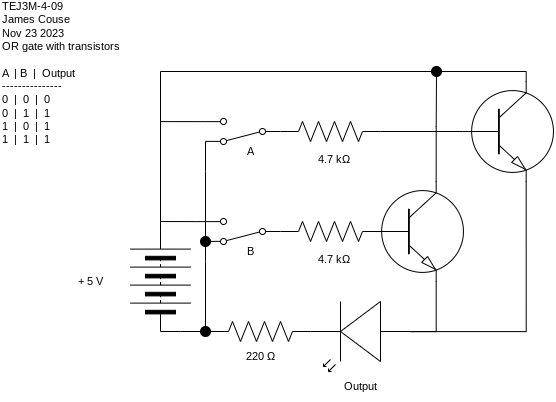

The diagram above was exported from draw.io. Its source (the exported page's mxGraphModel, read from the mxfile embedded in the PNG):
<mxGraphModel dx="911" dy="527" grid="1" gridSize="10" guides="1" tooltips="1" connect="1" arrows="1" fold="1" page="1" pageScale="1" pageWidth="827" pageHeight="1169" math="0" shadow="0">
  <root>
    <mxCell id="0" />
    <mxCell id="1" parent="0" />
    <mxCell id="17" style="edgeStyle=orthogonalEdgeStyle;shape=connector;rounded=0;html=1;exitX=0;exitY=0.5;exitDx=0;exitDy=0;entryX=0;entryY=0.5;entryDx=0;entryDy=0;labelBackgroundColor=default;strokeColor=default;fontFamily=Helvetica;fontSize=11;fontColor=default;endArrow=none;endFill=0;" parent="1" source="2" target="16" edge="1">
      <mxGeometry relative="1" as="geometry">
        <Array as="points">
          <mxPoint x="260" y="460" />
          <mxPoint x="260" y="460" />
        </Array>
      </mxGeometry>
    </mxCell>
    <mxCell id="2" value="" style="pointerEvents=1;verticalLabelPosition=bottom;shadow=0;dashed=0;align=center;html=1;verticalAlign=top;shape=mxgraph.electrical.miscellaneous.batteryStack;rotation=-90;" parent="1" vertex="1">
      <mxGeometry x="190" y="380" width="100" height="60" as="geometry" />
    </mxCell>
    <mxCell id="4" value="" style="verticalLabelPosition=bottom;shadow=0;dashed=0;align=center;html=1;verticalAlign=top;shape=mxgraph.electrical.opto_electronics.led_2;pointerEvents=1;rotation=-180;" parent="1" vertex="1">
      <mxGeometry x="390" y="430" width="100" height="70" as="geometry" />
    </mxCell>
    <mxCell id="10" value="+ 5 V" style="text;strokeColor=none;align=center;fillColor=none;html=1;verticalAlign=middle;whiteSpace=wrap;rounded=0;fontFamily=Helvetica;fontSize=11;fontColor=default;" parent="1" vertex="1">
      <mxGeometry x="140" y="395" width="60" height="30" as="geometry" />
    </mxCell>
    <mxCell id="11" value="TEJ3M-4-09&lt;br&gt;James Couse&lt;br&gt;Nov 23 2023&lt;br&gt;OR gate with transistors" style="text;strokeColor=none;align=left;fillColor=none;html=1;verticalAlign=middle;whiteSpace=wrap;rounded=0;fontFamily=Helvetica;fontSize=11;fontColor=default;" parent="1" vertex="1">
      <mxGeometry x="80" y="140" width="130" height="30" as="geometry" />
    </mxCell>
    <mxCell id="15" style="html=1;exitX=1;exitY=0.88;exitDx=0;exitDy=0;entryX=1;entryY=0.5;entryDx=0;entryDy=0;edgeStyle=orthogonalEdgeStyle;rounded=0;endArrow=none;endFill=0;" parent="1" source="13" target="2" edge="1">
      <mxGeometry relative="1" as="geometry" />
    </mxCell>
    <mxCell id="18" style="edgeStyle=orthogonalEdgeStyle;shape=connector;rounded=0;html=1;exitX=1;exitY=0.12;exitDx=0;exitDy=0;entryX=0.5;entryY=0;entryDx=0;entryDy=0;labelBackgroundColor=default;strokeColor=default;fontFamily=Helvetica;fontSize=11;fontColor=default;endArrow=none;endFill=0;" parent="1" source="13" target="16" edge="1">
      <mxGeometry relative="1" as="geometry">
        <Array as="points">
          <mxPoint x="285" y="390" />
          <mxPoint x="285" y="390" />
        </Array>
      </mxGeometry>
    </mxCell>
    <mxCell id="13" value="" style="shape=mxgraph.electrical.electro-mechanical.twoWaySwitch;aspect=fixed;elSwitchState=2;rotation=-180;" parent="1" vertex="1">
      <mxGeometry x="285" y="347" width="75" height="26" as="geometry" />
    </mxCell>
    <mxCell id="16" value="" style="ellipse;whiteSpace=wrap;html=1;aspect=fixed;fontFamily=Helvetica;fontSize=11;fontColor=default;strokeColor=#000000;fillColor=#000000;" parent="1" vertex="1">
      <mxGeometry x="280" y="455" width="10" height="10" as="geometry" />
    </mxCell>
    <mxCell id="20" value="&lt;div&gt;A&amp;nbsp; | B&amp;nbsp; |&amp;nbsp; Output&lt;/div&gt;&lt;div&gt;---------------&lt;/div&gt;&lt;div&gt;0&amp;nbsp; |&amp;nbsp; 0&amp;nbsp; |&amp;nbsp; 0&lt;/div&gt;&lt;div&gt;0&amp;nbsp; |&amp;nbsp; 1&amp;nbsp; |&amp;nbsp; 1&lt;/div&gt;&lt;div&gt;1&amp;nbsp; |&amp;nbsp; 0&amp;nbsp; |&amp;nbsp; 1&lt;/div&gt;&lt;div&gt;1&amp;nbsp; |&amp;nbsp; 1&amp;nbsp; |&amp;nbsp; 1&lt;/div&gt;" style="text;strokeColor=none;align=left;fillColor=none;html=1;verticalAlign=middle;whiteSpace=wrap;rounded=0;fontFamily=Helvetica;fontSize=11;fontColor=default;" parent="1" vertex="1">
      <mxGeometry x="80" y="220" width="80" height="30" as="geometry" />
    </mxCell>
    <mxCell id="21" value="B" style="text;strokeColor=none;align=center;fillColor=none;html=1;verticalAlign=middle;whiteSpace=wrap;rounded=0;fontFamily=Helvetica;fontSize=11;fontColor=default;" parent="1" vertex="1">
      <mxGeometry x="300" y="365" width="60" height="30" as="geometry" />
    </mxCell>
    <mxCell id="22" value="Output" style="text;strokeColor=none;align=center;fillColor=none;html=1;verticalAlign=middle;whiteSpace=wrap;rounded=0;fontFamily=Helvetica;fontSize=11;fontColor=default;" parent="1" vertex="1">
      <mxGeometry x="410" y="500" width="60" height="30" as="geometry" />
    </mxCell>
    <mxCell id="26" value="" style="pointerEvents=1;verticalLabelPosition=bottom;shadow=0;dashed=0;align=center;html=1;verticalAlign=top;shape=mxgraph.electrical.resistors.resistor_2;rotation=-180;" parent="1" vertex="1">
      <mxGeometry x="360" y="350" width="100" height="20" as="geometry" />
    </mxCell>
    <mxCell id="30" value="220 Ω" style="text;strokeColor=none;align=center;fillColor=none;html=1;verticalAlign=middle;whiteSpace=wrap;rounded=0;fontFamily=Helvetica;fontSize=11;fontColor=default;" parent="1" vertex="1">
      <mxGeometry x="310" y="470" width="60" height="30" as="geometry" />
    </mxCell>
    <mxCell id="47" style="edgeStyle=orthogonalEdgeStyle;shape=connector;rounded=0;html=1;exitX=0.7;exitY=1;exitDx=0;exitDy=0;exitPerimeter=0;entryX=0;entryY=0.57;entryDx=0;entryDy=0;entryPerimeter=0;labelBackgroundColor=default;strokeColor=default;fontFamily=Helvetica;fontSize=11;fontColor=default;endArrow=none;endFill=0;" parent="1" source="35" target="4" edge="1">
      <mxGeometry relative="1" as="geometry" />
    </mxCell>
    <mxCell id="54" style="edgeStyle=orthogonalEdgeStyle;shape=connector;rounded=0;html=1;exitX=0.7;exitY=0;exitDx=0;exitDy=0;exitPerimeter=0;labelBackgroundColor=default;strokeColor=default;fontFamily=Helvetica;fontSize=11;fontColor=default;endArrow=none;endFill=0;" parent="1" source="35" edge="1">
      <mxGeometry relative="1" as="geometry">
        <mxPoint x="516" y="200" as="targetPoint" />
      </mxGeometry>
    </mxCell>
    <mxCell id="35" value="" style="verticalLabelPosition=bottom;shadow=0;dashed=0;align=center;html=1;verticalAlign=top;shape=mxgraph.electrical.transistors.npn_transistor_1;" parent="1" vertex="1">
      <mxGeometry x="450" y="310" width="95" height="100" as="geometry" />
    </mxCell>
    <mxCell id="41" style="edgeStyle=orthogonalEdgeStyle;shape=connector;rounded=0;html=1;exitX=1;exitY=0.88;exitDx=0;exitDy=0;entryX=1;entryY=0.5;entryDx=0;entryDy=0;labelBackgroundColor=default;strokeColor=default;fontFamily=Helvetica;fontSize=11;fontColor=default;endArrow=none;endFill=0;" parent="1" source="36" target="2" edge="1">
      <mxGeometry relative="1" as="geometry" />
    </mxCell>
    <mxCell id="45" style="edgeStyle=orthogonalEdgeStyle;shape=connector;rounded=0;html=1;exitX=1;exitY=0.12;exitDx=0;exitDy=0;entryX=0.5;entryY=0;entryDx=0;entryDy=0;labelBackgroundColor=default;strokeColor=default;fontFamily=Helvetica;fontSize=11;fontColor=default;endArrow=none;endFill=0;" parent="1" source="36" target="43" edge="1">
      <mxGeometry relative="1" as="geometry">
        <Array as="points">
          <mxPoint x="285" y="300" />
          <mxPoint x="285" y="300" />
        </Array>
      </mxGeometry>
    </mxCell>
    <mxCell id="36" value="" style="shape=mxgraph.electrical.electro-mechanical.twoWaySwitch;aspect=fixed;elSwitchState=2;rotation=-180;" parent="1" vertex="1">
      <mxGeometry x="285" y="247" width="75" height="26" as="geometry" />
    </mxCell>
    <mxCell id="37" value="A" style="text;strokeColor=none;align=center;fillColor=none;html=1;verticalAlign=middle;whiteSpace=wrap;rounded=0;fontFamily=Helvetica;fontSize=11;fontColor=default;" parent="1" vertex="1">
      <mxGeometry x="300" y="265" width="60" height="30" as="geometry" />
    </mxCell>
    <mxCell id="53" style="edgeStyle=orthogonalEdgeStyle;shape=connector;rounded=0;html=1;exitX=0;exitY=0.5;exitDx=0;exitDy=0;exitPerimeter=0;labelBackgroundColor=default;strokeColor=default;fontFamily=Helvetica;fontSize=11;fontColor=default;endArrow=none;endFill=0;" parent="1" source="38" target="39" edge="1">
      <mxGeometry relative="1" as="geometry" />
    </mxCell>
    <mxCell id="38" value="" style="pointerEvents=1;verticalLabelPosition=bottom;shadow=0;dashed=0;align=center;html=1;verticalAlign=top;shape=mxgraph.electrical.resistors.resistor_2;rotation=-180;" parent="1" vertex="1">
      <mxGeometry x="360" y="250" width="100" height="20" as="geometry" />
    </mxCell>
    <mxCell id="46" style="edgeStyle=orthogonalEdgeStyle;shape=connector;rounded=0;html=1;exitX=0.7;exitY=0;exitDx=0;exitDy=0;exitPerimeter=0;entryX=1;entryY=0.5;entryDx=0;entryDy=0;labelBackgroundColor=default;strokeColor=default;fontFamily=Helvetica;fontSize=11;fontColor=default;endArrow=none;endFill=0;" parent="1" source="39" target="2" edge="1">
      <mxGeometry relative="1" as="geometry" />
    </mxCell>
    <mxCell id="57" style="edgeStyle=orthogonalEdgeStyle;shape=connector;rounded=0;html=1;exitX=0.7;exitY=1;exitDx=0;exitDy=0;exitPerimeter=0;entryX=0;entryY=0.57;entryDx=0;entryDy=0;entryPerimeter=0;labelBackgroundColor=default;strokeColor=default;fontFamily=Helvetica;fontSize=11;fontColor=default;endArrow=none;endFill=0;" parent="1" source="39" target="4" edge="1">
      <mxGeometry relative="1" as="geometry" />
    </mxCell>
    <mxCell id="39" value="" style="verticalLabelPosition=bottom;shadow=0;dashed=0;align=center;html=1;verticalAlign=top;shape=mxgraph.electrical.transistors.npn_transistor_1;" parent="1" vertex="1">
      <mxGeometry x="540" y="210" width="95" height="100" as="geometry" />
    </mxCell>
    <mxCell id="43" value="" style="ellipse;whiteSpace=wrap;html=1;aspect=fixed;fontFamily=Helvetica;fontSize=11;fontColor=default;strokeColor=#000000;fillColor=#000000;" parent="1" vertex="1">
      <mxGeometry x="280" y="365" width="10" height="10" as="geometry" />
    </mxCell>
    <mxCell id="48" value="" style="pointerEvents=1;verticalLabelPosition=bottom;shadow=0;dashed=0;align=center;html=1;verticalAlign=top;shape=mxgraph.electrical.resistors.resistor_2;rotation=-180;" parent="1" vertex="1">
      <mxGeometry x="290" y="450" width="100" height="20" as="geometry" />
    </mxCell>
    <mxCell id="50" value="4.7 kΩ" style="text;strokeColor=none;align=center;fillColor=none;html=1;verticalAlign=middle;whiteSpace=wrap;rounded=0;fontFamily=Helvetica;fontSize=11;fontColor=default;" parent="1" vertex="1">
      <mxGeometry x="384" y="373" width="60" height="30" as="geometry" />
    </mxCell>
    <mxCell id="51" value="4.7 kΩ" style="text;strokeColor=none;align=center;fillColor=none;html=1;verticalAlign=middle;whiteSpace=wrap;rounded=0;fontFamily=Helvetica;fontSize=11;fontColor=default;" parent="1" vertex="1">
      <mxGeometry x="384" y="273" width="60" height="30" as="geometry" />
    </mxCell>
    <mxCell id="55" value="" style="ellipse;whiteSpace=wrap;html=1;aspect=fixed;fontFamily=Helvetica;fontSize=11;fontColor=default;strokeColor=#000000;fillColor=#000000;" parent="1" vertex="1">
      <mxGeometry x="511" y="195" width="10" height="10" as="geometry" />
    </mxCell>
  </root>
</mxGraphModel>